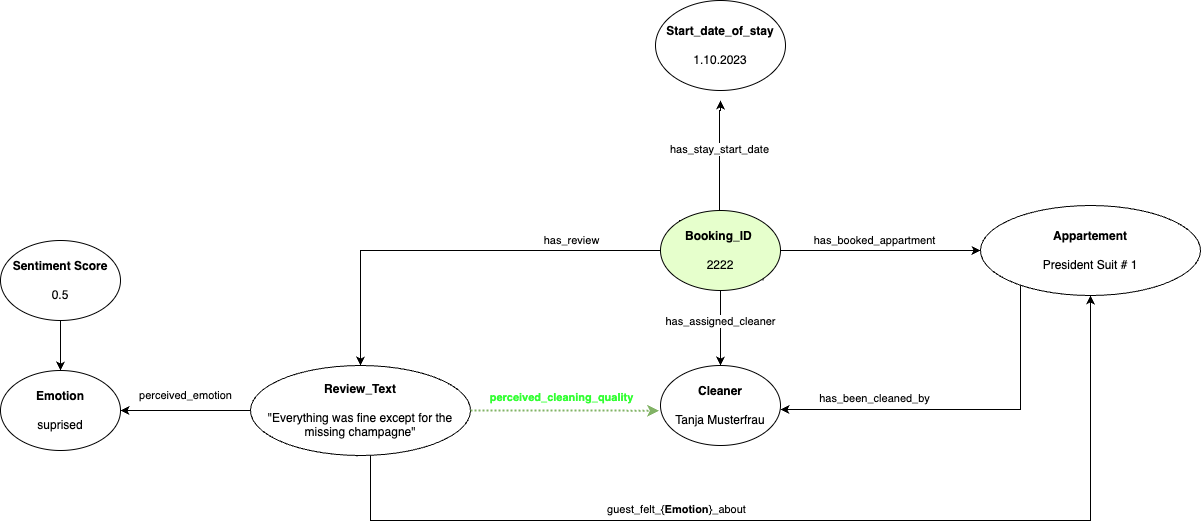

The diagram above was exported from draw.io. Its source (the exported page's mxGraphModel, read from the mxfile embedded in the PNG):
<mxGraphModel dx="1520" dy="456" grid="1" gridSize="10" guides="1" tooltips="1" connect="1" arrows="1" fold="1" page="1" pageScale="1" pageWidth="827" pageHeight="1169" math="0" shadow="0">
  <root>
    <mxCell id="0" />
    <mxCell id="1" parent="0" />
    <mxCell id="Nqe4G74S5Q0CVfayF0zi-15" style="edgeStyle=orthogonalEdgeStyle;rounded=0;orthogonalLoop=1;jettySize=auto;html=1;exitX=0;exitY=0.5;exitDx=0;exitDy=0;" parent="1" edge="1">
      <mxGeometry relative="1" as="geometry">
        <Array as="points">
          <mxPoint x="399" y="630" />
          <mxPoint x="399" y="600" />
          <mxPoint x="439" y="600" />
          <mxPoint x="439" y="490" />
          <mxPoint x="440" y="490" />
        </Array>
        <mxPoint x="379.0000000000002" y="630" as="sourcePoint" />
        <mxPoint x="440" y="480" as="targetPoint" />
      </mxGeometry>
    </mxCell>
    <mxCell id="Nqe4G74S5Q0CVfayF0zi-16" value="has_stay_start_date" style="edgeLabel;html=1;align=center;verticalAlign=middle;resizable=0;points=[];" parent="Nqe4G74S5Q0CVfayF0zi-15" vertex="1" connectable="0">
      <mxGeometry x="0.2267" y="1" relative="1" as="geometry">
        <mxPoint x="1" y="-32" as="offset" />
      </mxGeometry>
    </mxCell>
    <mxCell id="Nqe4G74S5Q0CVfayF0zi-14" value="&lt;b&gt;Start_date_of_stay&lt;/b&gt;&lt;div&gt;&lt;br&gt;&lt;/div&gt;&lt;div&gt;1.10.2023&lt;/div&gt;" style="ellipse;whiteSpace=wrap;html=1;" parent="1" vertex="1">
      <mxGeometry x="375" y="380" width="130" height="90" as="geometry" />
    </mxCell>
    <mxCell id="Nqe4G74S5Q0CVfayF0zi-30" style="edgeStyle=orthogonalEdgeStyle;rounded=0;orthogonalLoop=1;jettySize=auto;html=1;exitX=1;exitY=1;exitDx=0;exitDy=0;entryX=0;entryY=0.5;entryDx=0;entryDy=0;" parent="1" target="Nqe4G74S5Q0CVfayF0zi-31" edge="1">
      <mxGeometry relative="1" as="geometry">
        <mxPoint x="686.2910054259728" y="771.72" as="targetPoint" />
        <mxPoint x="482.42640687119865" y="660.0042712474658" as="sourcePoint" />
        <Array as="points">
          <mxPoint x="482" y="630" />
          <mxPoint x="670" y="630" />
        </Array>
      </mxGeometry>
    </mxCell>
    <mxCell id="Nqe4G74S5Q0CVfayF0zi-32" value="has_booked_appartment" style="edgeLabel;html=1;align=center;verticalAlign=middle;resizable=0;points=[];" parent="Nqe4G74S5Q0CVfayF0zi-30" vertex="1" connectable="0">
      <mxGeometry x="-0.1419" y="1" relative="1" as="geometry">
        <mxPoint x="35" y="-9" as="offset" />
      </mxGeometry>
    </mxCell>
    <mxCell id="Nqe4G74S5Q0CVfayF0zi-34" style="edgeStyle=orthogonalEdgeStyle;rounded=0;orthogonalLoop=1;jettySize=auto;html=1;exitX=0.5;exitY=1;exitDx=0;exitDy=0;entryX=0.5;entryY=0;entryDx=0;entryDy=0;" parent="1" source="Nqe4G74S5Q0CVfayF0zi-1" target="Nqe4G74S5Q0CVfayF0zi-33" edge="1">
      <mxGeometry relative="1" as="geometry" />
    </mxCell>
    <mxCell id="Nqe4G74S5Q0CVfayF0zi-35" value="has_assigned_cleaner" style="edgeLabel;html=1;align=center;verticalAlign=middle;resizable=0;points=[];" parent="Nqe4G74S5Q0CVfayF0zi-34" vertex="1" connectable="0">
      <mxGeometry x="0.5336" y="-1" relative="1" as="geometry">
        <mxPoint x="1" y="-27" as="offset" />
      </mxGeometry>
    </mxCell>
    <mxCell id="brRtdPnUHVSr-z5TWeKX-3" style="edgeStyle=orthogonalEdgeStyle;rounded=0;orthogonalLoop=1;jettySize=auto;html=1;exitX=0;exitY=0.5;exitDx=0;exitDy=0;entryX=0.5;entryY=0;entryDx=0;entryDy=0;" parent="1" source="Nqe4G74S5Q0CVfayF0zi-1" target="Nqe4G74S5Q0CVfayF0zi-21" edge="1">
      <mxGeometry relative="1" as="geometry">
        <mxPoint x="210" y="630" as="targetPoint" />
      </mxGeometry>
    </mxCell>
    <mxCell id="brRtdPnUHVSr-z5TWeKX-4" value="has_review" style="edgeLabel;html=1;align=center;verticalAlign=middle;resizable=0;points=[];" parent="brRtdPnUHVSr-z5TWeKX-3" vertex="1" connectable="0">
      <mxGeometry x="0.0424" relative="1" as="geometry">
        <mxPoint x="127" y="-10" as="offset" />
      </mxGeometry>
    </mxCell>
    <mxCell id="Nqe4G74S5Q0CVfayF0zi-1" value="&lt;b&gt;Booking_ID&lt;/b&gt;&amp;nbsp;&lt;div&gt;&lt;br&gt;&lt;/div&gt;&lt;div&gt;2222&lt;/div&gt;" style="ellipse;whiteSpace=wrap;html=1;fillColor=#E6FFCC;" parent="1" vertex="1">
      <mxGeometry x="380" y="590" width="120" height="80" as="geometry" />
    </mxCell>
    <mxCell id="Nqe4G74S5Q0CVfayF0zi-33" value="&lt;b&gt;Cleaner&lt;/b&gt;&lt;div&gt;&lt;br&gt;&lt;/div&gt;&lt;div&gt;Tanja Musterfrau&lt;/div&gt;" style="ellipse;whiteSpace=wrap;html=1;" parent="1" vertex="1">
      <mxGeometry x="380" y="745" width="120" height="80" as="geometry" />
    </mxCell>
    <mxCell id="Nqe4G74S5Q0CVfayF0zi-36" style="edgeStyle=orthogonalEdgeStyle;rounded=0;orthogonalLoop=1;jettySize=auto;html=1;entryX=0.999;entryY=0.556;entryDx=0;entryDy=0;entryPerimeter=0;" parent="1" source="Nqe4G74S5Q0CVfayF0zi-31" target="Nqe4G74S5Q0CVfayF0zi-33" edge="1">
      <mxGeometry relative="1" as="geometry">
        <Array as="points">
          <mxPoint x="740" y="789" />
          <mxPoint x="500" y="789" />
        </Array>
        <mxPoint x="672.21825406948" y="824.7798051533946" as="sourcePoint" />
        <mxPoint x="500" y="975" as="targetPoint" />
      </mxGeometry>
    </mxCell>
    <mxCell id="Nqe4G74S5Q0CVfayF0zi-37" value="has_been_cleaned_by" style="edgeLabel;html=1;align=center;verticalAlign=middle;resizable=0;points=[];" parent="Nqe4G74S5Q0CVfayF0zi-36" vertex="1" connectable="0">
      <mxGeometry x="0.2576" relative="1" as="geometry">
        <mxPoint x="-41" y="-11" as="offset" />
      </mxGeometry>
    </mxCell>
    <mxCell id="Nqe4G74S5Q0CVfayF0zi-31" value="&lt;b&gt;Appartement&lt;/b&gt;&lt;div&gt;&lt;b&gt;&lt;br&gt;&lt;/b&gt;&lt;/div&gt;&lt;div&gt;President Suit # 1&lt;/div&gt;" style="ellipse;whiteSpace=wrap;html=1;" parent="1" vertex="1">
      <mxGeometry x="700" y="585" width="220" height="90" as="geometry" />
    </mxCell>
    <mxCell id="brRtdPnUHVSr-z5TWeKX-9" style="edgeStyle=orthogonalEdgeStyle;rounded=0;orthogonalLoop=1;jettySize=auto;html=1;exitX=0.484;exitY=1.01;exitDx=0;exitDy=0;entryX=0.5;entryY=1;entryDx=0;entryDy=0;exitPerimeter=0;" parent="1" source="Nqe4G74S5Q0CVfayF0zi-21" target="Nqe4G74S5Q0CVfayF0zi-31" edge="1">
      <mxGeometry relative="1" as="geometry">
        <Array as="points">
          <mxPoint x="77" y="831" />
          <mxPoint x="90" y="831" />
          <mxPoint x="90" y="900" />
          <mxPoint x="810" y="900" />
        </Array>
      </mxGeometry>
    </mxCell>
    <mxCell id="brRtdPnUHVSr-z5TWeKX-10" value="guest_felt_{&lt;b&gt;Emotion&lt;/b&gt;}_about" style="edgeLabel;html=1;align=center;verticalAlign=middle;resizable=0;points=[];" parent="brRtdPnUHVSr-z5TWeKX-9" vertex="1" connectable="0">
      <mxGeometry x="-0.069" y="2" relative="1" as="geometry">
        <mxPoint x="-88" y="-9" as="offset" />
      </mxGeometry>
    </mxCell>
    <mxCell id="5" style="edgeStyle=orthogonalEdgeStyle;rounded=0;orthogonalLoop=1;jettySize=auto;html=1;exitX=0;exitY=0.5;exitDx=0;exitDy=0;entryX=1;entryY=0.5;entryDx=0;entryDy=0;" edge="1" parent="1" source="Nqe4G74S5Q0CVfayF0zi-21" target="4">
      <mxGeometry relative="1" as="geometry" />
    </mxCell>
    <mxCell id="6" value="perceived_emotion" style="edgeLabel;html=1;align=center;verticalAlign=middle;resizable=0;points=[];" vertex="1" connectable="0" parent="5">
      <mxGeometry x="0.1473" relative="1" as="geometry">
        <mxPoint x="9" y="-15" as="offset" />
      </mxGeometry>
    </mxCell>
    <mxCell id="Nqe4G74S5Q0CVfayF0zi-21" value="&lt;b&gt;Review_Text&lt;/b&gt;&lt;div&gt;&lt;br&gt;&lt;/div&gt;&lt;div&gt;&quot;Everything was fine except for the missing champagne&quot;&lt;/div&gt;" style="ellipse;whiteSpace=wrap;html=1;" parent="1" vertex="1">
      <mxGeometry x="-30" y="745" width="220" height="90" as="geometry" />
    </mxCell>
    <mxCell id="4" value="&lt;b&gt;Emotion&lt;/b&gt;&lt;div&gt;&lt;br&gt;&lt;/div&gt;&lt;div&gt;suprised&lt;/div&gt;" style="ellipse;whiteSpace=wrap;html=1;" vertex="1" parent="1">
      <mxGeometry x="-280" y="750" width="120" height="80" as="geometry" />
    </mxCell>
    <mxCell id="8" value="" style="edgeStyle=orthogonalEdgeStyle;rounded=0;orthogonalLoop=1;jettySize=auto;html=1;" edge="1" parent="1" source="7" target="4">
      <mxGeometry relative="1" as="geometry" />
    </mxCell>
    <mxCell id="7" value="&lt;b&gt;Sentiment Score&lt;br&gt;&lt;/b&gt;&lt;br&gt;0.5" style="ellipse;whiteSpace=wrap;html=1;" vertex="1" parent="1">
      <mxGeometry x="-280" y="620" width="120" height="80" as="geometry" />
    </mxCell>
    <mxCell id="10" style="edgeStyle=orthogonalEdgeStyle;rounded=0;orthogonalLoop=1;jettySize=auto;html=1;exitX=1;exitY=0.5;exitDx=0;exitDy=0;entryX=-0.011;entryY=0.565;entryDx=0;entryDy=0;entryPerimeter=0;fillColor=#d5e8d4;strokeColor=#82b366;strokeWidth=2;dashed=1;dashPattern=1 1;" edge="1" parent="1" source="Nqe4G74S5Q0CVfayF0zi-21" target="Nqe4G74S5Q0CVfayF0zi-33">
      <mxGeometry relative="1" as="geometry" />
    </mxCell>
    <mxCell id="11" value="perceived_cleaning_quality" style="edgeLabel;html=1;align=center;verticalAlign=middle;resizable=0;points=[];fontColor=#33FF33;fontStyle=1" vertex="1" connectable="0" parent="10">
      <mxGeometry x="-0.1712" y="-1" relative="1" as="geometry">
        <mxPoint x="13" y="-14" as="offset" />
      </mxGeometry>
    </mxCell>
  </root>
</mxGraphModel>